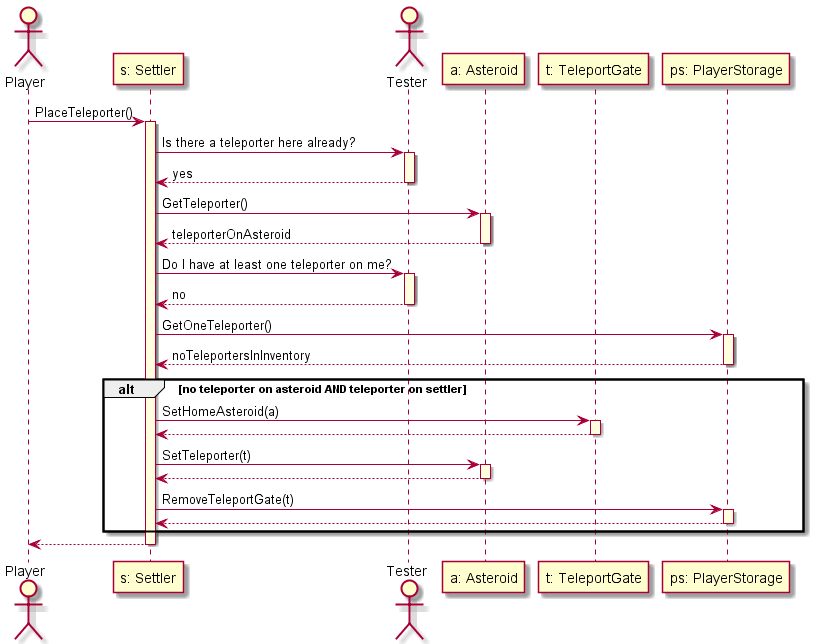

The diagram above was rendered by PlantUML. Its source (embedded in the PNG):
@startuml

skinparam SequenceLifeLineBackgroundColor LightYellow

actor Player as player
participant "s: Settler" as settler
actor Tester as tester
participant "a: Asteroid" as asteroid
participant "t: TeleportGate" as teleport
participant "ps: PlayerStorage" as storage

player -> settler ++: PlaceTeleporter()
settler -> tester ++: Is there a teleporter here already?
tester --> settler --: yes
settler -> asteroid ++: GetTeleporter()
asteroid --> settler -- : teleporterOnAsteroid
settler -> tester ++: Do I have at least one teleporter on me?
tester --> settler --: no
settler -> storage ++: GetOneTeleporter()
storage --> settler -- : noTeleportersInInventory

alt no teleporter on asteroid AND teleporter on settler
    settler -> teleport ++: SetHomeAsteroid(a)
    teleport --> settler --
    settler -> asteroid ++: SetTeleporter(t)
    asteroid --> settler --
    settler -> storage ++: RemoveTeleportGate(t)
    storage --> settler --

end
settler --> player --

@enduml